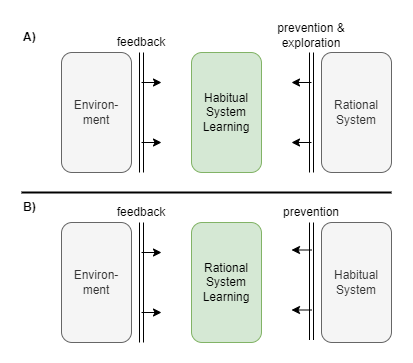

The diagram above was exported from draw.io. Its source (the exported page's mxGraphModel, read from the mxfile embedded in the PNG):
<mxGraphModel dx="978" dy="566" grid="1" gridSize="10" guides="1" tooltips="1" connect="1" arrows="1" fold="1" page="1" pageScale="1" pageWidth="827" pageHeight="1169" math="0" shadow="0">
  <root>
    <mxCell id="0" />
    <mxCell id="1" parent="0" />
    <mxCell id="W7Nmc6OddUFRGXpOihqc-1" value="Habitual&lt;br&gt;System&lt;br&gt;Learning" style="rounded=1;whiteSpace=wrap;html=1;fillColor=#d5e8d4;strokeColor=#82b366;" vertex="1" parent="1">
      <mxGeometry x="180" y="40" width="70" height="120" as="geometry" />
    </mxCell>
    <mxCell id="W7Nmc6OddUFRGXpOihqc-2" value="Rational&lt;br&gt;System" style="rounded=1;whiteSpace=wrap;html=1;fillColor=#f5f5f5;strokeColor=#666666;fontColor=#333333;" vertex="1" parent="1">
      <mxGeometry x="310" y="40" width="70" height="120" as="geometry" />
    </mxCell>
    <mxCell id="W7Nmc6OddUFRGXpOihqc-3" value="" style="endArrow=none;html=1;rounded=0;shape=link;" edge="1" parent="1">
      <mxGeometry width="50" height="50" relative="1" as="geometry">
        <mxPoint x="130" y="160" as="sourcePoint" />
        <mxPoint x="130" y="40" as="targetPoint" />
      </mxGeometry>
    </mxCell>
    <mxCell id="W7Nmc6OddUFRGXpOihqc-4" value="" style="endArrow=classic;html=1;rounded=0;" edge="1" parent="1">
      <mxGeometry width="50" height="50" relative="1" as="geometry">
        <mxPoint x="130" y="70" as="sourcePoint" />
        <mxPoint x="150" y="70" as="targetPoint" />
      </mxGeometry>
    </mxCell>
    <mxCell id="W7Nmc6OddUFRGXpOihqc-5" value="" style="endArrow=classic;html=1;rounded=0;" edge="1" parent="1">
      <mxGeometry width="50" height="50" relative="1" as="geometry">
        <mxPoint x="130" y="130" as="sourcePoint" />
        <mxPoint x="150" y="130" as="targetPoint" />
      </mxGeometry>
    </mxCell>
    <mxCell id="W7Nmc6OddUFRGXpOihqc-6" value="" style="endArrow=none;html=1;rounded=0;shape=link;" edge="1" parent="1">
      <mxGeometry width="50" height="50" relative="1" as="geometry">
        <mxPoint x="300" y="160" as="sourcePoint" />
        <mxPoint x="300" y="40" as="targetPoint" />
      </mxGeometry>
    </mxCell>
    <mxCell id="W7Nmc6OddUFRGXpOihqc-7" value="" style="endArrow=classic;html=1;rounded=0;" edge="1" parent="1">
      <mxGeometry width="50" height="50" relative="1" as="geometry">
        <mxPoint x="300" y="70" as="sourcePoint" />
        <mxPoint x="280" y="70" as="targetPoint" />
      </mxGeometry>
    </mxCell>
    <mxCell id="W7Nmc6OddUFRGXpOihqc-8" value="" style="endArrow=classic;html=1;rounded=0;" edge="1" parent="1">
      <mxGeometry width="50" height="50" relative="1" as="geometry">
        <mxPoint x="300" y="130" as="sourcePoint" />
        <mxPoint x="280" y="130" as="targetPoint" />
      </mxGeometry>
    </mxCell>
    <mxCell id="W7Nmc6OddUFRGXpOihqc-9" value="Environ-&lt;br&gt;ment" style="rounded=1;whiteSpace=wrap;html=1;fillColor=#f5f5f5;strokeColor=#666666;fontColor=#333333;" vertex="1" parent="1">
      <mxGeometry x="50" y="40" width="70" height="120" as="geometry" />
    </mxCell>
    <mxCell id="W7Nmc6OddUFRGXpOihqc-10" value="A)" style="text;html=1;strokeColor=none;fillColor=none;align=left;verticalAlign=middle;whiteSpace=wrap;rounded=0;fontStyle=1" vertex="1" parent="1">
      <mxGeometry x="10" y="10" width="30" height="30" as="geometry" />
    </mxCell>
    <mxCell id="W7Nmc6OddUFRGXpOihqc-20" value="B)" style="text;html=1;strokeColor=none;fillColor=none;align=left;verticalAlign=middle;whiteSpace=wrap;rounded=0;fontStyle=1" vertex="1" parent="1">
      <mxGeometry x="10" y="180" width="30" height="30" as="geometry" />
    </mxCell>
    <mxCell id="W7Nmc6OddUFRGXpOihqc-21" value="" style="endArrow=none;html=1;rounded=0;exitX=0;exitY=0;exitDx=0;exitDy=0;strokeWidth=2;" edge="1" parent="1" source="W7Nmc6OddUFRGXpOihqc-20">
      <mxGeometry width="50" height="50" relative="1" as="geometry">
        <mxPoint x="180" y="250" as="sourcePoint" />
        <mxPoint x="380" y="180" as="targetPoint" />
      </mxGeometry>
    </mxCell>
    <mxCell id="W7Nmc6OddUFRGXpOihqc-22" value="Rational&lt;br&gt;System&lt;br&gt;Learning" style="rounded=1;whiteSpace=wrap;html=1;fillColor=#d5e8d4;strokeColor=#82b366;" vertex="1" parent="1">
      <mxGeometry x="180" y="210" width="70" height="120" as="geometry" />
    </mxCell>
    <mxCell id="W7Nmc6OddUFRGXpOihqc-23" value="Habitual&lt;br&gt;System" style="rounded=1;whiteSpace=wrap;html=1;fillColor=#f5f5f5;strokeColor=#666666;fontColor=#333333;" vertex="1" parent="1">
      <mxGeometry x="310" y="210" width="70" height="120" as="geometry" />
    </mxCell>
    <mxCell id="W7Nmc6OddUFRGXpOihqc-24" value="Environ-&lt;br&gt;ment" style="rounded=1;whiteSpace=wrap;html=1;fillColor=#f5f5f5;strokeColor=#666666;fontColor=#333333;" vertex="1" parent="1">
      <mxGeometry x="50" y="210" width="70" height="120" as="geometry" />
    </mxCell>
    <mxCell id="W7Nmc6OddUFRGXpOihqc-29" value="" style="endArrow=none;html=1;rounded=0;shape=link;" edge="1" parent="1">
      <mxGeometry width="50" height="50" relative="1" as="geometry">
        <mxPoint x="130" y="330" as="sourcePoint" />
        <mxPoint x="130" y="210" as="targetPoint" />
      </mxGeometry>
    </mxCell>
    <mxCell id="W7Nmc6OddUFRGXpOihqc-30" value="" style="endArrow=classic;html=1;rounded=0;" edge="1" parent="1">
      <mxGeometry width="50" height="50" relative="1" as="geometry">
        <mxPoint x="130" y="240" as="sourcePoint" />
        <mxPoint x="150" y="240" as="targetPoint" />
      </mxGeometry>
    </mxCell>
    <mxCell id="W7Nmc6OddUFRGXpOihqc-31" value="" style="endArrow=classic;html=1;rounded=0;" edge="1" parent="1">
      <mxGeometry width="50" height="50" relative="1" as="geometry">
        <mxPoint x="130" y="300" as="sourcePoint" />
        <mxPoint x="150" y="300" as="targetPoint" />
      </mxGeometry>
    </mxCell>
    <mxCell id="W7Nmc6OddUFRGXpOihqc-32" value="" style="endArrow=none;html=1;rounded=0;shape=link;" edge="1" parent="1">
      <mxGeometry width="50" height="50" relative="1" as="geometry">
        <mxPoint x="300" y="327.5" as="sourcePoint" />
        <mxPoint x="300" y="210" as="targetPoint" />
      </mxGeometry>
    </mxCell>
    <mxCell id="W7Nmc6OddUFRGXpOihqc-33" value="" style="endArrow=classic;html=1;rounded=0;" edge="1" parent="1">
      <mxGeometry width="50" height="50" relative="1" as="geometry">
        <mxPoint x="300" y="237.5" as="sourcePoint" />
        <mxPoint x="280" y="237.5" as="targetPoint" />
      </mxGeometry>
    </mxCell>
    <mxCell id="W7Nmc6OddUFRGXpOihqc-34" value="" style="endArrow=classic;html=1;rounded=0;" edge="1" parent="1">
      <mxGeometry width="50" height="50" relative="1" as="geometry">
        <mxPoint x="300" y="297.5" as="sourcePoint" />
        <mxPoint x="280" y="297.5" as="targetPoint" />
      </mxGeometry>
    </mxCell>
    <mxCell id="W7Nmc6OddUFRGXpOihqc-35" value="feedback" style="text;html=1;strokeColor=none;fillColor=none;align=center;verticalAlign=middle;whiteSpace=wrap;rounded=0;" vertex="1" parent="1">
      <mxGeometry x="100" y="20" width="60" height="20" as="geometry" />
    </mxCell>
    <mxCell id="W7Nmc6OddUFRGXpOihqc-36" value="prevention &amp;amp;&lt;br&gt;exploration" style="text;html=1;strokeColor=none;fillColor=none;align=center;verticalAlign=middle;whiteSpace=wrap;rounded=0;" vertex="1" parent="1">
      <mxGeometry x="260" y="10" width="80" height="25" as="geometry" />
    </mxCell>
    <mxCell id="W7Nmc6OddUFRGXpOihqc-37" value="feedback" style="text;html=1;strokeColor=none;fillColor=none;align=center;verticalAlign=middle;whiteSpace=wrap;rounded=0;" vertex="1" parent="1">
      <mxGeometry x="100" y="190" width="60" height="20" as="geometry" />
    </mxCell>
    <mxCell id="W7Nmc6OddUFRGXpOihqc-38" value="prevention" style="text;html=1;strokeColor=none;fillColor=none;align=center;verticalAlign=middle;whiteSpace=wrap;rounded=0;" vertex="1" parent="1">
      <mxGeometry x="270" y="190" width="60" height="20" as="geometry" />
    </mxCell>
  </root>
</mxGraphModel>